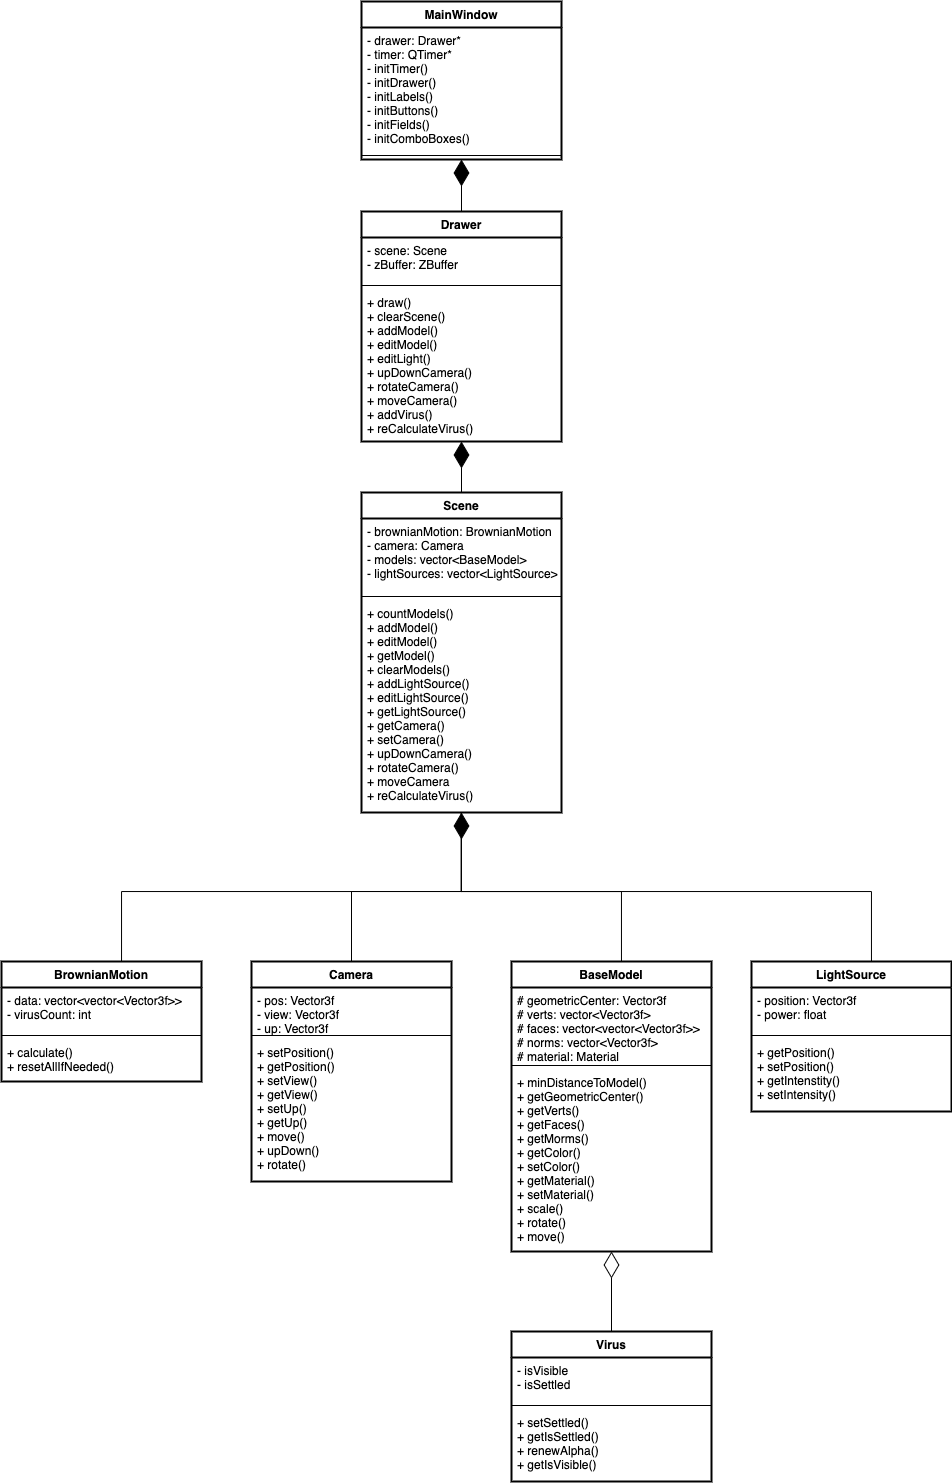

The diagram above was exported from draw.io. Its source (the exported page's mxGraphModel, read from the mxfile embedded in the PNG):
<mxGraphModel dx="1417" dy="713" grid="1" gridSize="10" guides="1" tooltips="1" connect="1" arrows="1" fold="1" page="1" pageScale="1" pageWidth="827" pageHeight="1169" math="0" shadow="0">
  <root>
    <mxCell id="0" />
    <mxCell id="1" parent="0" />
    <mxCell id="yYXEYTp4hlSCe4J6wa9z-37" value="MainWindow" style="swimlane;fontStyle=1;align=center;verticalAlign=top;childLayout=stackLayout;horizontal=1;startSize=26;horizontalStack=0;resizeParent=1;resizeParentMax=0;resizeLast=0;collapsible=1;marginBottom=0;strokeWidth=2;" parent="1" vertex="1">
      <mxGeometry x="310" y="40" width="200" height="158" as="geometry" />
    </mxCell>
    <mxCell id="yYXEYTp4hlSCe4J6wa9z-38" value="- drawer: Drawer*&#10;- timer: QTimer*&#10;- initTimer()&#10;- initDrawer()&#10;- initLabels()&#10;- initButtons()&#10;- initFields()&#10;- initComboBoxes()" style="text;strokeColor=none;fillColor=none;align=left;verticalAlign=top;spacingLeft=4;spacingRight=4;overflow=hidden;rotatable=0;points=[[0,0.5],[1,0.5]];portConstraint=eastwest;strokeWidth=2;" parent="yYXEYTp4hlSCe4J6wa9z-37" vertex="1">
      <mxGeometry y="26" width="200" height="124" as="geometry" />
    </mxCell>
    <mxCell id="yYXEYTp4hlSCe4J6wa9z-39" value="" style="line;strokeWidth=1;fillColor=none;align=left;verticalAlign=middle;spacingTop=-1;spacingLeft=3;spacingRight=3;rotatable=0;labelPosition=right;points=[];portConstraint=eastwest;strokeColor=inherit;" parent="yYXEYTp4hlSCe4J6wa9z-37" vertex="1">
      <mxGeometry y="150" width="200" height="8" as="geometry" />
    </mxCell>
    <mxCell id="yYXEYTp4hlSCe4J6wa9z-44" value="Drawer" style="swimlane;fontStyle=1;align=center;verticalAlign=top;childLayout=stackLayout;horizontal=1;startSize=26;horizontalStack=0;resizeParent=1;resizeParentMax=0;resizeLast=0;collapsible=1;marginBottom=0;strokeWidth=2;" parent="1" vertex="1">
      <mxGeometry x="310" y="250" width="200" height="230" as="geometry" />
    </mxCell>
    <mxCell id="yYXEYTp4hlSCe4J6wa9z-45" value="- scene: Scene&#10;- zBuffer: ZBuffer" style="text;strokeColor=none;fillColor=none;align=left;verticalAlign=top;spacingLeft=4;spacingRight=4;overflow=hidden;rotatable=0;points=[[0,0.5],[1,0.5]];portConstraint=eastwest;strokeWidth=2;" parent="yYXEYTp4hlSCe4J6wa9z-44" vertex="1">
      <mxGeometry y="26" width="200" height="44" as="geometry" />
    </mxCell>
    <mxCell id="yYXEYTp4hlSCe4J6wa9z-46" value="" style="line;strokeWidth=1;fillColor=none;align=left;verticalAlign=middle;spacingTop=-1;spacingLeft=3;spacingRight=3;rotatable=0;labelPosition=right;points=[];portConstraint=eastwest;strokeColor=inherit;" parent="yYXEYTp4hlSCe4J6wa9z-44" vertex="1">
      <mxGeometry y="70" width="200" height="8" as="geometry" />
    </mxCell>
    <mxCell id="yYXEYTp4hlSCe4J6wa9z-47" value="+ draw()&#10;+ clearScene()&#10;+ addModel()&#10;+ editModel()&#10;+ editLight()&#10;+ upDownCamera()&#10;+ rotateCamera()&#10;+ moveCamera()&#10;+ addVirus()&#10;+ reCalculateVirus()" style="text;strokeColor=none;fillColor=none;align=left;verticalAlign=top;spacingLeft=4;spacingRight=4;overflow=hidden;rotatable=0;points=[[0,0.5],[1,0.5]];portConstraint=eastwest;strokeWidth=2;" parent="yYXEYTp4hlSCe4J6wa9z-44" vertex="1">
      <mxGeometry y="78" width="200" height="152" as="geometry" />
    </mxCell>
    <mxCell id="yYXEYTp4hlSCe4J6wa9z-48" value="" style="endArrow=diamondThin;endFill=1;endSize=24;html=1;rounded=0;entryX=0.5;entryY=1;entryDx=0;entryDy=0;exitX=0.5;exitY=0;exitDx=0;exitDy=0;" parent="1" source="yYXEYTp4hlSCe4J6wa9z-44" target="yYXEYTp4hlSCe4J6wa9z-37" edge="1">
      <mxGeometry width="160" relative="1" as="geometry">
        <mxPoint x="330" y="260" as="sourcePoint" />
        <mxPoint x="490" y="260" as="targetPoint" />
      </mxGeometry>
    </mxCell>
    <mxCell id="yYXEYTp4hlSCe4J6wa9z-49" value="Scene" style="swimlane;fontStyle=1;align=center;verticalAlign=top;childLayout=stackLayout;horizontal=1;startSize=26;horizontalStack=0;resizeParent=1;resizeParentMax=0;resizeLast=0;collapsible=1;marginBottom=0;strokeWidth=2;" parent="1" vertex="1">
      <mxGeometry x="310" y="531" width="200" height="320" as="geometry" />
    </mxCell>
    <mxCell id="yYXEYTp4hlSCe4J6wa9z-50" value="- brownianMotion: BrownianMotion&#10;- camera: Camera&#10;- models: vector&lt;BaseModel&gt;&#10;- lightSources: vector&lt;LightSource&gt;" style="text;strokeColor=none;fillColor=none;align=left;verticalAlign=top;spacingLeft=4;spacingRight=4;overflow=hidden;rotatable=0;points=[[0,0.5],[1,0.5]];portConstraint=eastwest;strokeWidth=2;" parent="yYXEYTp4hlSCe4J6wa9z-49" vertex="1">
      <mxGeometry y="26" width="200" height="74" as="geometry" />
    </mxCell>
    <mxCell id="yYXEYTp4hlSCe4J6wa9z-51" value="" style="line;strokeWidth=1;fillColor=none;align=left;verticalAlign=middle;spacingTop=-1;spacingLeft=3;spacingRight=3;rotatable=0;labelPosition=right;points=[];portConstraint=eastwest;strokeColor=inherit;" parent="yYXEYTp4hlSCe4J6wa9z-49" vertex="1">
      <mxGeometry y="100" width="200" height="8" as="geometry" />
    </mxCell>
    <mxCell id="yYXEYTp4hlSCe4J6wa9z-52" value="+ countModels()&#10;+ addModel()&#10;+ editModel()&#10;+ getModel()&#10;+ clearModels()&#10;+ addLightSource()&#10;+ editLightSource()&#10;+ getLightSource()&#10;+ getCamera()&#10;+ setCamera()&#10;+ upDownCamera()&#10;+ rotateCamera()&#10;+ moveCamera&#10;+ reCalculateVirus()" style="text;strokeColor=none;fillColor=none;align=left;verticalAlign=top;spacingLeft=4;spacingRight=4;overflow=hidden;rotatable=0;points=[[0,0.5],[1,0.5]];portConstraint=eastwest;strokeWidth=2;" parent="yYXEYTp4hlSCe4J6wa9z-49" vertex="1">
      <mxGeometry y="108" width="200" height="212" as="geometry" />
    </mxCell>
    <mxCell id="yYXEYTp4hlSCe4J6wa9z-53" value="" style="endArrow=diamondThin;endFill=1;endSize=24;html=1;rounded=0;exitX=0.5;exitY=0;exitDx=0;exitDy=0;entryX=0.5;entryY=1;entryDx=0;entryDy=0;" parent="1" source="yYXEYTp4hlSCe4J6wa9z-49" target="yYXEYTp4hlSCe4J6wa9z-44" edge="1">
      <mxGeometry width="160" relative="1" as="geometry">
        <mxPoint x="370" y="510" as="sourcePoint" />
        <mxPoint x="530" y="510" as="targetPoint" />
      </mxGeometry>
    </mxCell>
    <mxCell id="yYXEYTp4hlSCe4J6wa9z-82" style="edgeStyle=orthogonalEdgeStyle;rounded=0;orthogonalLoop=1;jettySize=auto;html=1;exitX=0.5;exitY=0;exitDx=0;exitDy=0;entryX=0.498;entryY=1.002;entryDx=0;entryDy=0;entryPerimeter=0;endArrow=none;endFill=0;" parent="1" source="yYXEYTp4hlSCe4J6wa9z-55" target="yYXEYTp4hlSCe4J6wa9z-52" edge="1">
      <mxGeometry relative="1" as="geometry">
        <Array as="points">
          <mxPoint x="70" y="930" />
          <mxPoint x="410" y="930" />
        </Array>
      </mxGeometry>
    </mxCell>
    <mxCell id="yYXEYTp4hlSCe4J6wa9z-55" value="BrownianMotion" style="swimlane;fontStyle=1;align=center;verticalAlign=top;childLayout=stackLayout;horizontal=1;startSize=26;horizontalStack=0;resizeParent=1;resizeParentMax=0;resizeLast=0;collapsible=1;marginBottom=0;strokeWidth=2;" parent="1" vertex="1">
      <mxGeometry x="-50" y="1000" width="200" height="120" as="geometry" />
    </mxCell>
    <mxCell id="yYXEYTp4hlSCe4J6wa9z-56" value="- data: vector&lt;vector&lt;Vector3f&gt;&gt;&#10;- virusCount: int" style="text;strokeColor=none;fillColor=none;align=left;verticalAlign=top;spacingLeft=4;spacingRight=4;overflow=hidden;rotatable=0;points=[[0,0.5],[1,0.5]];portConstraint=eastwest;strokeWidth=2;" parent="yYXEYTp4hlSCe4J6wa9z-55" vertex="1">
      <mxGeometry y="26" width="200" height="44" as="geometry" />
    </mxCell>
    <mxCell id="yYXEYTp4hlSCe4J6wa9z-57" value="" style="line;strokeWidth=1;fillColor=none;align=left;verticalAlign=middle;spacingTop=-1;spacingLeft=3;spacingRight=3;rotatable=0;labelPosition=right;points=[];portConstraint=eastwest;strokeColor=inherit;" parent="yYXEYTp4hlSCe4J6wa9z-55" vertex="1">
      <mxGeometry y="70" width="200" height="8" as="geometry" />
    </mxCell>
    <mxCell id="yYXEYTp4hlSCe4J6wa9z-58" value="+ calculate()&#10;+ resetAllIfNeeded()" style="text;strokeColor=none;fillColor=none;align=left;verticalAlign=top;spacingLeft=4;spacingRight=4;overflow=hidden;rotatable=0;points=[[0,0.5],[1,0.5]];portConstraint=eastwest;strokeWidth=2;" parent="yYXEYTp4hlSCe4J6wa9z-55" vertex="1">
      <mxGeometry y="78" width="200" height="42" as="geometry" />
    </mxCell>
    <mxCell id="yYXEYTp4hlSCe4J6wa9z-59" value="Camera" style="swimlane;fontStyle=1;align=center;verticalAlign=top;childLayout=stackLayout;horizontal=1;startSize=26;horizontalStack=0;resizeParent=1;resizeParentMax=0;resizeLast=0;collapsible=1;marginBottom=0;strokeWidth=2;" parent="1" vertex="1">
      <mxGeometry x="200" y="1000" width="200" height="220" as="geometry" />
    </mxCell>
    <mxCell id="yYXEYTp4hlSCe4J6wa9z-60" value="- pos: Vector3f&#10;- view: Vector3f&#10;- up: Vector3f" style="text;strokeColor=none;fillColor=none;align=left;verticalAlign=top;spacingLeft=4;spacingRight=4;overflow=hidden;rotatable=0;points=[[0,0.5],[1,0.5]];portConstraint=eastwest;strokeWidth=2;" parent="yYXEYTp4hlSCe4J6wa9z-59" vertex="1">
      <mxGeometry y="26" width="200" height="44" as="geometry" />
    </mxCell>
    <mxCell id="yYXEYTp4hlSCe4J6wa9z-61" value="" style="line;strokeWidth=1;fillColor=none;align=left;verticalAlign=middle;spacingTop=-1;spacingLeft=3;spacingRight=3;rotatable=0;labelPosition=right;points=[];portConstraint=eastwest;strokeColor=inherit;" parent="yYXEYTp4hlSCe4J6wa9z-59" vertex="1">
      <mxGeometry y="70" width="200" height="8" as="geometry" />
    </mxCell>
    <mxCell id="yYXEYTp4hlSCe4J6wa9z-62" value="+ setPosition()&#10;+ getPosition()&#10;+ setView()&#10;+ getView()&#10;+ setUp()&#10;+ getUp()&#10;+ move()&#10;+ upDown()&#10;+ rotate()" style="text;strokeColor=none;fillColor=none;align=left;verticalAlign=top;spacingLeft=4;spacingRight=4;overflow=hidden;rotatable=0;points=[[0,0.5],[1,0.5]];portConstraint=eastwest;strokeWidth=2;" parent="yYXEYTp4hlSCe4J6wa9z-59" vertex="1">
      <mxGeometry y="78" width="200" height="142" as="geometry" />
    </mxCell>
    <mxCell id="yYXEYTp4hlSCe4J6wa9z-81" style="edgeStyle=orthogonalEdgeStyle;rounded=0;orthogonalLoop=1;jettySize=auto;html=1;exitX=0.5;exitY=0;exitDx=0;exitDy=0;entryX=0.5;entryY=1;entryDx=0;entryDy=0;endArrow=none;endFill=0;" parent="1" source="yYXEYTp4hlSCe4J6wa9z-63" target="yYXEYTp4hlSCe4J6wa9z-49" edge="1">
      <mxGeometry relative="1" as="geometry">
        <Array as="points">
          <mxPoint x="570" y="930" />
          <mxPoint x="410" y="930" />
        </Array>
      </mxGeometry>
    </mxCell>
    <mxCell id="yYXEYTp4hlSCe4J6wa9z-63" value="BaseModel" style="swimlane;fontStyle=1;align=center;verticalAlign=top;childLayout=stackLayout;horizontal=1;startSize=26;horizontalStack=0;resizeParent=1;resizeParentMax=0;resizeLast=0;collapsible=1;marginBottom=0;strokeWidth=2;" parent="1" vertex="1">
      <mxGeometry x="460" y="1000" width="200" height="290" as="geometry" />
    </mxCell>
    <mxCell id="yYXEYTp4hlSCe4J6wa9z-64" value="# geometricCenter: Vector3f&#10;# verts: vector&lt;Vector3f&gt;&#10;# faces: vector&lt;vector&lt;Vector3f&gt;&gt;&#10;# norms: vector&lt;Vector3f&gt;&#10;# material: Material" style="text;strokeColor=none;fillColor=none;align=left;verticalAlign=top;spacingLeft=4;spacingRight=4;overflow=hidden;rotatable=0;points=[[0,0.5],[1,0.5]];portConstraint=eastwest;strokeWidth=2;" parent="yYXEYTp4hlSCe4J6wa9z-63" vertex="1">
      <mxGeometry y="26" width="200" height="74" as="geometry" />
    </mxCell>
    <mxCell id="yYXEYTp4hlSCe4J6wa9z-65" value="" style="line;strokeWidth=1;fillColor=none;align=left;verticalAlign=middle;spacingTop=-1;spacingLeft=3;spacingRight=3;rotatable=0;labelPosition=right;points=[];portConstraint=eastwest;strokeColor=inherit;" parent="yYXEYTp4hlSCe4J6wa9z-63" vertex="1">
      <mxGeometry y="100" width="200" height="8" as="geometry" />
    </mxCell>
    <mxCell id="yYXEYTp4hlSCe4J6wa9z-66" value="+ minDistanceToModel()&#10;+ getGeometricCenter()&#10;+ getVerts()&#10;+ getFaces()&#10;+ getMorms()&#10;+ getColor()&#10;+ setColor()&#10;+ getMaterial()&#10;+ setMaterial()&#10;+ scale()&#10;+ rotate()&#10;+ move()" style="text;strokeColor=none;fillColor=none;align=left;verticalAlign=top;spacingLeft=4;spacingRight=4;overflow=hidden;rotatable=0;points=[[0,0.5],[1,0.5]];portConstraint=eastwest;strokeWidth=2;" parent="yYXEYTp4hlSCe4J6wa9z-63" vertex="1">
      <mxGeometry y="108" width="200" height="182" as="geometry" />
    </mxCell>
    <mxCell id="yYXEYTp4hlSCe4J6wa9z-83" style="edgeStyle=orthogonalEdgeStyle;rounded=0;orthogonalLoop=1;jettySize=auto;html=1;exitX=0.5;exitY=0;exitDx=0;exitDy=0;entryX=0.5;entryY=1;entryDx=0;entryDy=0;endArrow=none;endFill=0;" parent="1" source="yYXEYTp4hlSCe4J6wa9z-67" target="yYXEYTp4hlSCe4J6wa9z-49" edge="1">
      <mxGeometry relative="1" as="geometry">
        <Array as="points">
          <mxPoint x="820" y="930" />
          <mxPoint x="410" y="930" />
        </Array>
      </mxGeometry>
    </mxCell>
    <mxCell id="yYXEYTp4hlSCe4J6wa9z-67" value="LightSource" style="swimlane;fontStyle=1;align=center;verticalAlign=top;childLayout=stackLayout;horizontal=1;startSize=26;horizontalStack=0;resizeParent=1;resizeParentMax=0;resizeLast=0;collapsible=1;marginBottom=0;strokeWidth=2;" parent="1" vertex="1">
      <mxGeometry x="700" y="1000" width="200" height="150" as="geometry" />
    </mxCell>
    <mxCell id="yYXEYTp4hlSCe4J6wa9z-68" value="- position: Vector3f&#10;- power: float" style="text;strokeColor=none;fillColor=none;align=left;verticalAlign=top;spacingLeft=4;spacingRight=4;overflow=hidden;rotatable=0;points=[[0,0.5],[1,0.5]];portConstraint=eastwest;strokeWidth=2;" parent="yYXEYTp4hlSCe4J6wa9z-67" vertex="1">
      <mxGeometry y="26" width="200" height="44" as="geometry" />
    </mxCell>
    <mxCell id="yYXEYTp4hlSCe4J6wa9z-69" value="" style="line;strokeWidth=1;fillColor=none;align=left;verticalAlign=middle;spacingTop=-1;spacingLeft=3;spacingRight=3;rotatable=0;labelPosition=right;points=[];portConstraint=eastwest;strokeColor=inherit;" parent="yYXEYTp4hlSCe4J6wa9z-67" vertex="1">
      <mxGeometry y="70" width="200" height="8" as="geometry" />
    </mxCell>
    <mxCell id="yYXEYTp4hlSCe4J6wa9z-70" value="+ getPosition()&#10;+ setPosition()&#10;+ getIntenstity()&#10;+ setIntensity()" style="text;strokeColor=none;fillColor=none;align=left;verticalAlign=top;spacingLeft=4;spacingRight=4;overflow=hidden;rotatable=0;points=[[0,0.5],[1,0.5]];portConstraint=eastwest;strokeWidth=2;" parent="yYXEYTp4hlSCe4J6wa9z-67" vertex="1">
      <mxGeometry y="78" width="200" height="72" as="geometry" />
    </mxCell>
    <mxCell id="yYXEYTp4hlSCe4J6wa9z-75" value="Virus" style="swimlane;fontStyle=1;align=center;verticalAlign=top;childLayout=stackLayout;horizontal=1;startSize=26;horizontalStack=0;resizeParent=1;resizeParentMax=0;resizeLast=0;collapsible=1;marginBottom=0;strokeWidth=2;" parent="1" vertex="1">
      <mxGeometry x="460" y="1370" width="200" height="150" as="geometry" />
    </mxCell>
    <mxCell id="yYXEYTp4hlSCe4J6wa9z-76" value="- isVisible&#10;- isSettled" style="text;strokeColor=none;fillColor=none;align=left;verticalAlign=top;spacingLeft=4;spacingRight=4;overflow=hidden;rotatable=0;points=[[0,0.5],[1,0.5]];portConstraint=eastwest;strokeWidth=2;" parent="yYXEYTp4hlSCe4J6wa9z-75" vertex="1">
      <mxGeometry y="26" width="200" height="44" as="geometry" />
    </mxCell>
    <mxCell id="yYXEYTp4hlSCe4J6wa9z-77" value="" style="line;strokeWidth=1;fillColor=none;align=left;verticalAlign=middle;spacingTop=-1;spacingLeft=3;spacingRight=3;rotatable=0;labelPosition=right;points=[];portConstraint=eastwest;strokeColor=inherit;" parent="yYXEYTp4hlSCe4J6wa9z-75" vertex="1">
      <mxGeometry y="70" width="200" height="8" as="geometry" />
    </mxCell>
    <mxCell id="yYXEYTp4hlSCe4J6wa9z-78" value="+ setSettled()&#10;+ getIsSettled()&#10;+ renewAlpha()&#10;+ getIsVisible()" style="text;strokeColor=none;fillColor=none;align=left;verticalAlign=top;spacingLeft=4;spacingRight=4;overflow=hidden;rotatable=0;points=[[0,0.5],[1,0.5]];portConstraint=eastwest;strokeWidth=2;" parent="yYXEYTp4hlSCe4J6wa9z-75" vertex="1">
      <mxGeometry y="78" width="200" height="72" as="geometry" />
    </mxCell>
    <mxCell id="yYXEYTp4hlSCe4J6wa9z-80" value="" style="endArrow=diamondThin;endFill=1;endSize=24;html=1;rounded=0;exitX=0.5;exitY=0;exitDx=0;exitDy=0;entryX=0.5;entryY=1;entryDx=0;entryDy=0;" parent="1" source="yYXEYTp4hlSCe4J6wa9z-59" target="yYXEYTp4hlSCe4J6wa9z-49" edge="1">
      <mxGeometry width="160" relative="1" as="geometry">
        <mxPoint x="380" y="790" as="sourcePoint" />
        <mxPoint x="540" y="790" as="targetPoint" />
        <Array as="points">
          <mxPoint x="300" y="930" />
          <mxPoint x="360" y="930" />
          <mxPoint x="410" y="930" />
        </Array>
      </mxGeometry>
    </mxCell>
    <mxCell id="yYXEYTp4hlSCe4J6wa9z-88" value="" style="endArrow=diamondThin;endFill=0;endSize=24;html=1;rounded=0;exitX=0.5;exitY=0;exitDx=0;exitDy=0;" parent="1" source="yYXEYTp4hlSCe4J6wa9z-75" edge="1">
      <mxGeometry width="160" relative="1" as="geometry">
        <mxPoint x="480" y="1450" as="sourcePoint" />
        <mxPoint x="560" y="1290" as="targetPoint" />
      </mxGeometry>
    </mxCell>
  </root>
</mxGraphModel>